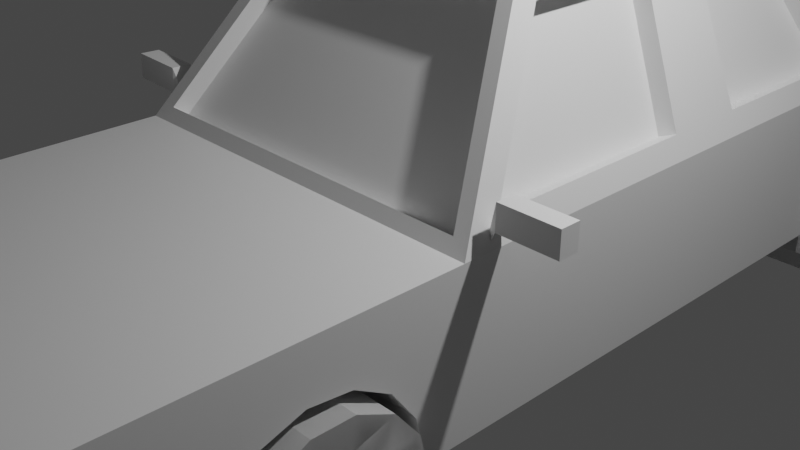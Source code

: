 # Source: low_poly_car2.blend  (saved by Blender 3.4.6; exported with 4.5.12 LTS)
import bpy
from mathutils import Matrix  # noqa: F401  (used for matrix-valued properties, if any)

bpy.ops.wm.read_factory_settings(use_empty=True)
scene = bpy.context.scene
scene.name = 'Scene'

# ---- collections
col_collection = bpy.data.collections.new('Collection'); scene.collection.children.link(col_collection)

# ---- materials (node trees are filled in below, after node groups)
mat_material = bpy.data.materials.new('Material')
mat_material.alpha_threshold = 0.0
mat_material.use_transparent_shadow = False
mat_material.roughness = 0.5
mat_material.line_color = (0.0, 0.0, 0.0, 1.0)

# ---- material node trees
mat_material.use_nodes = True; mat_material.node_tree.nodes.clear()
_N = mat_material.node_tree.nodes; _L = mat_material.node_tree.links
n0 = _N.new('ShaderNodeOutputMaterial'); n0.name = 'Material Output'; n0.location = (300, 300)
n1 = _N.new('ShaderNodeBsdfPrincipled'); n1.name = 'Principled BSDF'; n1.location = (10, 300)
n1.distribution = 'GGX'
n1.subsurface_method = 'RANDOM_WALK_SKIN'
n1.inputs[3].default_value = 1.45
n1.inputs[27].default_value = (0.0, 0.0, 0.0, 1.0)
n1.inputs[28].default_value = 1.0
_L.new(n1.outputs[0], n0.inputs[0])
n0.is_active_output = True

# ---- world
world_world = bpy.data.worlds.new('World'); scene.world = world_world
world_world.use_nodes = True; world_world.node_tree.nodes.clear()
_N = world_world.node_tree.nodes; _L = world_world.node_tree.links
n0 = _N.new('ShaderNodeOutputWorld'); n0.name = 'World Output'; n0.location = (300, 300)
n1 = _N.new('ShaderNodeBackground'); n1.name = 'Background'; n1.location = (10, 300)
n1.inputs[0].default_value = (0.05088, 0.05088, 0.05088, 1.0)
_L.new(n1.outputs[0], n0.inputs[0])
n0.is_active_output = True
world_world.color = (0.05088, 0.05088, 0.05088)
world_world.use_sun_shadow = False
world_world.sun_shadow_jitter_overblur = 0.0

# ---- cameras
cam_camera = bpy.data.cameras.new('Camera')
cam_camera.clip_end = 100.0
cam_camera.ortho_scale = 7.314

# ---- lights
light_light = bpy.data.lights.new('Light', 'POINT')
light_light.transmission_factor = 0.0
light_light.energy = 1000.0
light_light.shadow_soft_size = 0.1
light_light.shadow_maximum_resolution = 0.006
light_light.use_absolute_resolution = True

# ---- meshes
me_cube = bpy.data.meshes.new('Cube')
me_cube.from_pydata([(1.876, 3.665, -0.1445), (1.97, 4.093, -2.105), (1.97, -5.974, -0.3831), (1.97, -5.974, -2.105), (-2.342, 3.665, -0.1445), (-2.436, 4.093, -2.105), (-2.436, -5.974, -0.3831), (-2.436, -5.974, -2.105), (-2.436, -2.318, -2.105), (1.876, -1.843, -0.1445), (-2.342, -1.843, -0.1445), (1.97, -2.318, -2.105), (-1.779, -0.8391, 1.282), (-1.779, 2.846, 1.282), (1.313, 2.846, 1.282), (1.313, -0.8391, 1.282), (1.97, 5.782, -2.105), (-2.436, 5.782, -2.105), (1.97, 5.782, -0.3831), (-2.436, 5.782, -0.3831), (-2.342, 0.6219, -0.1445), (-2.342, 1.575, -0.1445), (1.97, 0.8664, -2.105), (1.97, 1.328, -2.105), (-2.436, 1.328, -2.105), (-2.436, 0.8664, -2.105), (1.876, 1.575, -0.1445), (1.876, 0.6219, -0.1445), (-1.779, 0.6955, 1.282), (-1.779, 1.518, 1.282), (1.313, 1.518, 1.282), (1.313, 0.6955, 1.282), (-2.436, 1.328, -0.3831), (-2.217, 4.015, -0.2472), (1.97, 0.8664, -0.3831), (1.755, -2.228, -0.255), (-1.685, 1.251, 1.521), (-1.573, 3.078, 1.385), (1.219, 0.9646, 1.521), (1.105, -1.068, 1.393), (-2.221, -2.228, -0.255), (-1.571, -1.068, 1.393), (1.107, 3.078, 1.385), (1.751, 4.015, -0.2472), (-2.436, 0.8664, -0.3831), (1.97, 1.328, -0.3831), (-1.685, 0.9646, 1.521), (1.219, 1.251, 1.521), (-2.436, 4.093, -0.3831), (1.97, 4.093, -0.3831), (-2.436, -2.318, -0.3831), (1.97, -2.318, -0.3831), (-1.685, 3.0, 1.521), (1.219, 3.0, 1.521), (-1.685, -0.9778, 1.521), (1.219, -0.9778, 1.521), (-2.149, 1.575, -0.2208), (-2.149, 3.665, -0.2208), (1.683, 0.6219, -0.2208), (1.683, -1.843, -0.2208), (-1.586, 1.518, 1.206), (-1.586, 2.846, 1.206), (1.12, 0.6955, 1.206), (1.12, -0.8391, 1.206), (-2.149, -1.843, -0.2208), (-1.586, -0.8391, 1.206), (1.12, 2.846, 1.206), (1.683, 3.665, -0.2208), (-2.149, 0.6219, -0.2208), (1.683, 1.575, -0.2208), (-1.586, 0.6955, 1.206), (1.12, 1.518, 1.206), (-2.217, 3.835, -0.3507), (1.751, 3.835, -0.3507), (-2.221, -2.058, -0.3746), (1.755, -2.058, -0.3746), (-1.573, 2.898, 1.282), (1.107, 2.898, 1.282), (-1.571, -0.898, 1.273), (1.105, -0.898, 1.273), (1.109, -5.838, -0.7615), (1.109, -5.838, -0.4884), (1.897, -5.838, -0.7615), (1.897, -5.838, -0.4884), (1.655, -5.838, -0.7615), (1.655, -5.838, -0.4884), (-2.436, -5.177, -2.105), (1.97, -5.177, -0.3831), (-2.436, -5.177, -0.3831), (1.97, -5.177, -2.105), (1.97, 4.093, -1.644), (-2.436, -5.974, -1.644), (1.97, -5.974, -1.644), (-2.436, 4.093, -1.644), (1.97, -2.318, -1.644), (-2.436, -2.318, -1.644), (1.97, 5.782, -1.644), (-2.436, 5.782, -1.644), (1.97, 1.328, -1.644), (1.97, 0.8664, -1.644), (-2.436, 0.8664, -1.644), (-2.436, 1.328, -1.644), (-2.436, -5.177, -1.644), (1.97, -5.177, -1.644), (-2.686, -5.157, -2.116), (-2.641, -6.097, -2.116), (2.175, -6.097, -1.634), (2.175, -6.097, -2.116), (2.219, -5.157, -2.116), (-2.686, -5.157, -1.634), (2.219, -5.157, -1.634), (-2.641, -6.097, -1.634), (-2.436, 5.251, -0.3831), (-2.436, 5.251, -2.105), (1.97, 5.251, -2.105), (1.97, 5.251, -0.3831), (1.97, 5.251, -1.644), (-2.436, 5.251, -1.644), (2.138, 5.949, -2.105), (-2.604, 5.949, -2.105), (2.138, 5.949, -1.644), (-2.604, 5.949, -1.644), (2.207, 5.251, -1.644), (-2.673, 5.251, -1.644), (-2.673, 5.251, -2.105), (2.207, 5.251, -2.105)], [], [(87, 88, 6, 2), (92, 2, 6, 91), (101, 32, 48, 93), (86, 89, 3, 7), (103, 87, 2, 92), (117, 112, 19, 97), (99, 34, 51, 94), (25, 22, 11, 8), (102, 88, 50, 95), (10, 12, 65, 64), (38, 46, 54, 55), (14, 30, 71, 66), (40, 35, 75, 74), (31, 15, 63, 62), (97, 19, 18, 96), (114, 113, 17, 16), (112, 115, 18, 19), (116, 114, 125, 122), (12, 28, 70, 65), (34, 45, 47, 38), (53, 52, 36, 47), (47, 36, 46, 38), (43, 33, 72, 73), (32, 44, 46, 36), (5, 1, 23, 24), (24, 23, 22, 25), (90, 49, 45, 98), (98, 45, 34, 99), (95, 50, 44, 100), (100, 44, 32, 101), (21, 4, 48, 32), (27, 9, 51, 34), (13, 29, 36, 52), (15, 31, 38, 55), (12, 10, 50, 54), (4, 13, 52, 48), (14, 0, 49, 53), (9, 15, 55, 51), (10, 20, 44, 50), (0, 26, 45, 49), (28, 12, 54, 46), (30, 14, 53, 47), (31, 27, 34, 38), (26, 30, 47, 45), (29, 21, 32, 36), (20, 28, 46, 44), (33, 43, 49, 48), (35, 40, 50, 51), (42, 37, 52, 53), (41, 39, 55, 54), (40, 41, 54, 50), (37, 33, 48, 52), (43, 42, 53, 49), (39, 35, 51, 55), (68, 64, 65, 70), (73, 72, 76, 77), (74, 75, 79, 78), (69, 67, 66, 71), (59, 58, 62, 63), (57, 56, 60, 61), (37, 42, 77, 76), (27, 31, 62, 58), (13, 4, 57, 61), (39, 41, 78, 79), (30, 26, 69, 71), (0, 14, 66, 67), (41, 40, 74, 78), (21, 29, 60, 56), (15, 9, 59, 63), (33, 37, 76, 72), (4, 21, 56, 57), (28, 20, 68, 70), (20, 10, 64, 68), (42, 43, 73, 77), (9, 27, 58, 59), (26, 0, 67, 69), (35, 39, 79, 75), (29, 13, 61, 60), (84, 85, 83, 82), (80, 81, 85, 84), (91, 6, 88, 102), (94, 51, 87, 103), (8, 11, 89, 86), (51, 50, 88, 87), (11, 94, 103, 89), (92, 91, 111, 106), (25, 100, 101, 24), (8, 95, 100, 25), (23, 98, 99, 22), (1, 90, 98, 23), (115, 116, 96, 18), (97, 96, 120, 121), (86, 102, 95, 8), (22, 99, 94, 11), (17, 113, 124, 119), (102, 86, 104, 109), (24, 101, 93, 5), (7, 3, 107, 105), (105, 111, 109, 104), (108, 110, 106, 107), (107, 106, 111, 105), (86, 7, 105, 104), (103, 92, 106, 110), (89, 103, 110, 108), (3, 89, 108, 107), (91, 102, 109, 111), (5, 93, 117, 113), (49, 90, 116, 115), (90, 1, 114, 116), (48, 49, 115, 112), (1, 5, 113, 114), (93, 48, 112, 117), (122, 125, 118, 120), (119, 121, 120, 118), (124, 123, 121, 119), (113, 117, 123, 124), (114, 16, 118, 125), (117, 97, 121, 123), (16, 17, 119, 118), (96, 116, 122, 120)])
_uv = me_cube.uv_layers.new(name='UVMap')
_uv.uv.foreach_set('vector', [0.625, 0.7306, 0.875, 0.7306, 0.875, 0.75, 0.625, 0.75, 0.4419, 0.75, 0.625, 0.75, 0.625, 1.0, 0.4419, 1.0, 0.4419, 0.2012, 0.625, 0.2012, 0.625, 0.25, 0.4419, 0.25, 0.125, 0.7306, 0.375, 0.7306, 0.375, 0.75, 0.125, 0.75, 0.4419, 0.7306, 0.625, 0.7306, 0.625, 0.75, 0.4419, 0.75, 0.4419, 0.25, 0.625, 0.25, 0.625, 0.25, 0.4419, 0.25, 0.4419, 0.6025, 0.625, 0.6025, 0.625, 0.6612, 0.4419, 0.6612, 0.125, 0.6025, 0.375, 0.6025, 0.375, 0.6612, 0.125, 0.6612, 0.4419, 0.01938, 0.625, 0.01938, 0.625, 0.08882, 0.4419, 0.08882, 0.625, 0.09476, 0.625, 0.0964, 0.625, 0.0964, 0.625, 0.09476, 0.625, 0.6025, 0.875, 0.6025, 0.875, 0.6612, 0.625, 0.6612, 0.625, 0.5069, 0.625, 0.5422, 0.625, 0.5422, 0.625, 0.5069, 0.865, 0.6612, 0.635, 0.6612, 0.635, 0.6612, 0.865, 0.6612, 0.625, 0.6095, 0.625, 0.6536, 0.625, 0.6536, 0.625, 0.6095, 0.4419, 0.25, 0.625, 0.25, 0.625, 0.5, 0.4419, 0.5, 0.375, 0.5, 0.125, 0.5, 0.125, 0.5, 0.375, 0.5, 0.625, 0.25, 0.625, 0.5, 0.625, 0.5, 0.625, 0.25, 0.4419, 0.5, 0.375, 0.5, 0.375, 0.5, 0.4419, 0.5, 0.625, 0.0964, 0.625, 0.1405, 0.625, 0.1405, 0.625, 0.0964, 0.625, 0.6025, 0.625, 0.5488, 0.625, 0.5488, 0.625, 0.6025, 0.625, 0.5, 0.875, 0.5, 0.875, 0.5488, 0.625, 0.5488, 0.625, 0.5488, 0.875, 0.5488, 0.875, 0.6025, 0.625, 0.6025, 0.625, 0.49, 0.625, 0.26, 0.625, 0.26, 0.625, 0.49, 0.625, 0.2012, 0.625, 0.1475, 0.625, 0.1475, 0.625, 0.2012, 0.125, 0.5, 0.375, 0.5, 0.375, 0.5488, 0.125, 0.5488, 0.125, 0.5488, 0.375, 0.5488, 0.375, 0.6025, 0.125, 0.6025, 0.4419, 0.5, 0.625, 0.5, 0.625, 0.5488, 0.4419, 0.5488, 0.4419, 0.5488, 0.625, 0.5488, 0.625, 0.6025, 0.4419, 0.6025, 0.4419, 0.08882, 0.625, 0.08882, 0.625, 0.1475, 0.4419, 0.1475, 0.4419, 0.1475, 0.625, 0.1475, 0.625, 0.2012, 0.4419, 0.2012, 0.625, 0.2063, 0.625, 0.2446, 0.625, 0.25, 0.625, 0.2012, 0.625, 0.6079, 0.625, 0.6552, 0.625, 0.6612, 0.625, 0.6025, 0.625, 0.2431, 0.625, 0.2078, 0.625, 0.2012, 0.625, 0.25, 0.625, 0.6536, 0.625, 0.6095, 0.625, 0.6025, 0.625, 0.6612, 0.625, 0.0964, 0.625, 0.09476, 0.625, 0.08882, 0.625, 0.08882, 0.625, 0.2446, 0.625, 0.2431, 0.625, 0.25, 0.625, 0.25, 0.625, 0.5069, 0.625, 0.5054, 0.625, 0.5, 0.625, 0.5, 0.625, 0.6552, 0.625, 0.6536, 0.625, 0.6612, 0.625, 0.6612, 0.625, 0.09476, 0.625, 0.1421, 0.625, 0.1475, 0.625, 0.08882, 0.625, 0.5054, 0.625, 0.5437, 0.625, 0.5488, 0.625, 0.5, 0.625, 0.1405, 0.625, 0.0964, 0.625, 0.08882, 0.625, 0.1475, 0.625, 0.5422, 0.625, 0.5069, 0.625, 0.5, 0.625, 0.5488, 0.625, 0.6095, 0.625, 0.6079, 0.625, 0.6025, 0.625, 0.6025, 0.625, 0.5437, 0.625, 0.5422, 0.625, 0.5488, 0.625, 0.5488, 0.625, 0.2078, 0.625, 0.2063, 0.625, 0.2012, 0.625, 0.2012, 0.625, 0.1421, 0.625, 0.1405, 0.625, 0.1475, 0.625, 0.1475, 0.625, 0.26, 0.625, 0.49, 0.625, 0.5, 0.625, 0.25, 0.635, 0.6612, 0.865, 0.6612, 0.875, 0.6612, 0.625, 0.6612, 0.625, 0.4875, 0.625, 0.2625, 0.625, 0.25, 0.625, 0.5, 0.8625, 0.6612, 0.6375, 0.6612, 0.625, 0.6612, 0.875, 0.6612, 0.865, 0.6612, 0.8625, 0.6612, 0.875, 0.6612, 0.875, 0.6612, 0.625, 0.2625, 0.625, 0.26, 0.625, 0.25, 0.625, 0.25, 0.625, 0.49, 0.625, 0.4875, 0.625, 0.5, 0.625, 0.5, 0.6375, 0.6612, 0.635, 0.6612, 0.625, 0.6612, 0.625, 0.6612, 0.625, 0.1421, 0.625, 0.09476, 0.625, 0.0964, 0.625, 0.1405, 0.625, 0.49, 0.625, 0.26, 0.625, 0.2625, 0.625, 0.4875, 0.865, 0.6612, 0.635, 0.6612, 0.6375, 0.6612, 0.8625, 0.6612, 0.625, 0.5437, 0.625, 0.5054, 0.625, 0.5069, 0.625, 0.5422, 0.625, 0.6552, 0.625, 0.6079, 0.625, 0.6095, 0.625, 0.6536, 0.625, 0.2446, 0.625, 0.2063, 0.625, 0.2078, 0.625, 0.2431, 0.625, 0.2625, 0.625, 0.4875, 0.625, 0.4875, 0.625, 0.2625, 0.625, 0.6079, 0.625, 0.6095, 0.625, 0.6095, 0.625, 0.6079, 0.625, 0.2431, 0.625, 0.2446, 0.625, 0.2446, 0.625, 0.2431, 0.6375, 0.6612, 0.8625, 0.6612, 0.8625, 0.6612, 0.6375, 0.6612, 0.625, 0.5422, 0.625, 0.5437, 0.625, 0.5437, 0.625, 0.5422, 0.625, 0.5054, 0.625, 0.5069, 0.625, 0.5069, 0.625, 0.5054, 0.8625, 0.6612, 0.865, 0.6612, 0.865, 0.6612, 0.8625, 0.6612, 0.625, 0.2063, 0.625, 0.2078, 0.625, 0.2078, 0.625, 0.2063, 0.625, 0.6536, 0.625, 0.6552, 0.625, 0.6552, 0.625, 0.6536, 0.625, 0.26, 0.625, 0.2625, 0.625, 0.2625, 0.625, 0.26, 0.625, 0.2446, 0.625, 0.2063, 0.625, 0.2063, 0.625, 0.2446, 0.625, 0.1405, 0.625, 0.1421, 0.625, 0.1421, 0.625, 0.1405, 0.625, 0.1421, 0.625, 0.09476, 0.625, 0.09476, 0.625, 0.1421, 0.625, 0.4875, 0.625, 0.49, 0.625, 0.49, 0.625, 0.4875, 0.625, 0.6552, 0.625, 0.6079, 0.625, 0.6079, 0.625, 0.6552, 0.625, 0.5437, 0.625, 0.5054, 0.625, 0.5054, 0.625, 0.5437, 0.635, 0.6612, 0.6375, 0.6612, 0.6375, 0.6612, 0.635, 0.6612, 0.625, 0.2078, 0.625, 0.2431, 0.625, 0.2431, 0.625, 0.2078, 0.375, 0.4233, 0.625, 0.4233, 0.625, 0.5, 0.375, 0.5, 0.375, 0.25, 0.625, 0.25, 0.625, 0.4233, 0.375, 0.4233, 0.4419, 0.0, 0.625, 0.0, 0.625, 0.01938, 0.4419, 0.01938, 0.4419, 0.6612, 0.625, 0.6612, 0.625, 0.7306, 0.4419, 0.7306, 0.125, 0.6612, 0.375, 0.6612, 0.375, 0.7306, 0.125, 0.7306, 0.625, 0.6612, 0.875, 0.6612, 0.875, 0.7306, 0.625, 0.7306, 0.375, 0.6612, 0.4419, 0.6612, 0.4419, 0.7306, 0.375, 0.7306, 0.4419, 0.75, 0.4419, 1.0, 0.4419, 1.0, 0.4419, 0.75, 0.375, 0.1475, 0.4419, 0.1475, 0.4419, 0.2012, 0.375, 0.2012, 0.375, 0.08882, 0.4419, 0.08882, 0.4419, 0.1475, 0.375, 0.1475, 0.375, 0.5488, 0.4419, 0.5488, 0.4419, 0.6025, 0.375, 0.6025, 0.375, 0.5, 0.4419, 0.5, 0.4419, 0.5488, 0.375, 0.5488, 0.625, 0.5, 0.4419, 0.5, 0.4419, 0.5, 0.625, 0.5, 0.4419, 0.25, 0.4419, 0.5, 0.4419, 0.5, 0.4419, 0.25, 0.375, 0.01938, 0.4419, 0.01938, 0.4419, 0.08882, 0.375, 0.08882, 0.375, 0.6025, 0.4419, 0.6025, 0.4419, 0.6612, 0.375, 0.6612, 0.125, 0.5, 0.125, 0.5, 0.125, 0.5, 0.125, 0.5, 0.4419, 0.01938, 0.375, 0.01938, 0.375, 0.01938, 0.4419, 0.01938, 0.375, 0.2012, 0.4419, 0.2012, 0.4419, 0.25, 0.375, 0.25, 0.125, 0.75, 0.375, 0.75, 0.375, 0.75, 0.125, 0.75, 0.375, 0.0, 0.4419, 0.0, 0.4419, 0.01938, 0.375, 0.01938, 0.375, 0.7306, 0.4419, 0.7306, 0.4419, 0.75, 0.375, 0.75, 0.375, 0.75, 0.4419, 0.75, 0.4419, 1.0, 0.375, 1.0, 0.125, 0.7306, 0.125, 0.75, 0.125, 0.75, 0.125, 0.7306, 0.4419, 0.7306, 0.4419, 0.75, 0.4419, 0.75, 0.4419, 0.7306, 0.375, 0.7306, 0.4419, 0.7306, 0.4419, 0.7306, 0.375, 0.7306, 0.375, 0.75, 0.375, 0.7306, 0.375, 0.7306, 0.375, 0.75, 0.4419, 0.0, 0.4419, 0.01938, 0.4419, 0.01938, 0.4419, 0.0, 0.375, 0.25, 0.4419, 0.25, 0.4419, 0.25, 0.375, 0.25, 0.625, 0.5, 0.4419, 0.5, 0.4419, 0.5, 0.625, 0.5, 0.4419, 0.5, 0.375, 0.5, 0.375, 0.5, 0.4419, 0.5, 0.625, 0.25, 0.625, 0.5, 0.625, 0.5, 0.625, 0.25, 0.375, 0.5, 0.125, 0.5, 0.125, 0.5, 0.375, 0.5, 0.4419, 0.25, 0.625, 0.25, 0.625, 0.25, 0.4419, 0.25, 0.4419, 0.5, 0.375, 0.5, 0.375, 0.5, 0.4419, 0.5, 0.375, 0.25, 0.4419, 0.25, 0.4419, 0.5, 0.375, 0.5, 0.375, 0.25, 0.4419, 0.25, 0.4419, 0.25, 0.375, 0.25, 0.375, 0.25, 0.4419, 0.25, 0.4419, 0.25, 0.375, 0.25, 0.375, 0.5, 0.375, 0.5, 0.375, 0.5, 0.375, 0.5, 0.4419, 0.25, 0.4419, 0.25, 0.4419, 0.25, 0.4419, 0.25, 0.375, 0.5, 0.125, 0.5, 0.125, 0.5, 0.375, 0.5, 0.4419, 0.5, 0.4419, 0.5, 0.4419, 0.5, 0.4419, 0.5])
me_cube.materials.append(mat_material)
me_cube.use_mirror_vertex_groups = False
me_cube.update()
me_cylinder = bpy.data.meshes.new('Cylinder')
me_cylinder.from_pydata([(0.0, 1.0, -1.0), (0.0, 1.0, 1.0), (0.4067, 0.9135, -1.0), (0.4067, 0.9135, 1.0), (0.7431, 0.6691, -1.0), (0.7431, 0.6691, 1.0), (0.9511, 0.309, -1.0), (0.9511, 0.309, 1.0), (0.9945, -0.1045, -1.0), (0.9945, -0.1045, 1.0), (0.866, -0.5, -1.0), (0.866, -0.5, 1.0), (0.5878, -0.809, -1.0), (0.5878, -0.809, 1.0), (0.2079, -0.9781, -1.0), (0.2079, -0.9781, 1.0), (-0.2079, -0.9781, -1.0), (-0.2079, -0.9781, 1.0), (-0.5878, -0.809, -1.0), (-0.5878, -0.809, 1.0), (-0.866, -0.5, -1.0), (-0.866, -0.5, 1.0), (-0.9945, -0.1045, -1.0), (-0.9945, -0.1045, 1.0), (-0.9511, 0.309, -1.0), (-0.9511, 0.309, 1.0), (-0.7431, 0.6691, -1.0), (-0.7431, 0.6691, 1.0), (-0.4067, 0.9135, -1.0), (-0.4067, 0.9135, 1.0)], [], [(0, 1, 3, 2), (2, 3, 5, 4), (4, 5, 7, 6), (6, 7, 9, 8), (8, 9, 11, 10), (10, 11, 13, 12), (12, 13, 15, 14), (14, 15, 17, 16), (16, 17, 19, 18), (18, 19, 21, 20), (20, 21, 23, 22), (22, 23, 25, 24), (24, 25, 27, 26), (3, 1, 29, 27, 25, 23, 21, 19, 17, 15, 13, 11, 9, 7, 5), (26, 27, 29, 28), (28, 29, 1, 0), (0, 2, 4, 6, 8, 10, 12, 14, 16, 18, 20, 22, 24, 26, 28)])
_uv = me_cylinder.uv_layers.new(name='UVMap')
_uv.uv.foreach_set('vector', [1.0, 0.5, 1.0, 1.0, 0.9333, 1.0, 0.9333, 0.5, 0.9333, 0.5, 0.9333, 1.0, 0.8667, 1.0, 0.8667, 0.5, 0.8667, 0.5, 0.8667, 1.0, 0.8, 1.0, 0.8, 0.5, 0.8, 0.5, 0.8, 1.0, 0.7333, 1.0, 0.7333, 0.5, 0.7333, 0.5, 0.7333, 1.0, 0.6667, 1.0, 0.6667, 0.5, 0.6667, 0.5, 0.6667, 1.0, 0.6, 1.0, 0.6, 0.5, 0.6, 0.5, 0.6, 1.0, 0.5333, 1.0, 0.5333, 0.5, 0.5333, 0.5, 0.5333, 1.0, 0.4667, 1.0, 0.4667, 0.5, 0.4667, 0.5, 0.4667, 1.0, 0.4, 1.0, 0.4, 0.5, 0.4, 0.5, 0.4, 1.0, 0.3333, 1.0, 0.3333, 0.5, 0.3333, 0.5, 0.3333, 1.0, 0.2667, 1.0, 0.2667, 0.5, 0.2667, 0.5, 0.2667, 1.0, 0.2, 1.0, 0.2, 0.5, 0.2, 0.5, 0.2, 1.0, 0.1333, 1.0, 0.1333, 0.5, 0.3476, 0.4693, 0.25, 0.49, 0.1524, 0.4693, 0.07165, 0.4106, 0.02175, 0.3242, 0.01131, 0.2249, 0.04215, 0.13, 0.1089, 0.05584, 0.2001, 0.01524, 0.2999, 0.01524, 0.3911, 0.05584, 0.4578, 0.13, 0.4887, 0.2249, 0.4783, 0.3242, 0.4284, 0.4106, 0.1333, 0.5, 0.1333, 1.0, 0.06667, 1.0, 0.06667, 0.5, 0.06667, 0.5, 0.06667, 1.0, 4.47e-08, 1.0, 4.47e-08, 0.5, 0.75, 0.49, 0.8476, 0.4693, 0.9284, 0.4106, 0.9783, 0.3242, 0.9887, 0.2249, 0.9578, 0.13, 0.8911, 0.05584, 0.7999, 0.01524, 0.7001, 0.01524, 0.6089, 0.05584, 0.5422, 0.13, 0.5113, 0.2249, 0.5217, 0.3242, 0.5716, 0.4106, 0.6524, 0.4693])
me_cylinder.update()
me_cylinder_002 = bpy.data.meshes.new('Cylinder.002')
me_cylinder_002.from_pydata([(0.0, 1.0, -1.0), (0.0, 0.6469, 1.0), (0.4339, 0.901, -1.0), (0.2807, 0.5829, 1.0), (0.7818, 0.6235, -1.0), (0.5058, 0.4034, 1.0), (0.9749, 0.2225, -1.0), (0.6307, 0.144, 1.0), (0.9749, -0.2225, -1.0), (0.6307, -0.144, 1.0), (0.7818, -0.6235, -1.0), (0.5058, -0.4034, 1.0), (0.4339, -0.901, -1.0), (0.2807, -0.5829, 1.0), (0.0, -1.0, -1.0), (0.0, -0.6469, 1.0), (-0.4339, -0.901, -1.0), (-0.2807, -0.5829, 1.0), (-0.7818, -0.6235, -1.0), (-0.5058, -0.4034, 1.0), (-0.9749, -0.2225, -1.0), (-0.6307, -0.144, 1.0), (-0.9749, 0.2225, -1.0), (-0.6307, 0.144, 1.0), (-0.7818, 0.6235, -1.0), (-0.5058, 0.4034, 1.0), (-0.4339, 0.901, -1.0), (-0.2807, 0.5829, 1.0), (0.4339, 0.901, 1.0), (0.0, 1.0, 1.0), (0.7818, 0.6235, 1.0), (0.9749, 0.2225, 1.0), (0.9749, -0.2225, 1.0), (0.7818, -0.6235, 1.0), (0.4339, -0.901, 1.0), (0.0, -1.0, 1.0), (-0.4339, -0.901, 1.0), (-0.7818, -0.6235, 1.0), (-0.9749, -0.2225, 1.0), (-0.9749, 0.2225, 1.0), (-0.7818, 0.6235, 1.0), (-0.4339, 0.901, 1.0), (0.1386, 0.2878, 0.3379), (-6.332e-08, 0.3194, 0.3379), (0.2497, 0.1991, 0.3379), (0.3114, 0.07107, 0.3379), (0.3114, -0.07107, 0.3379), (0.2497, -0.1991, 0.3379), (0.1386, -0.2878, 0.3379), (1.756e-09, -0.3194, 0.3379), (-0.1386, -0.2878, 0.3379), (-0.2497, -0.1991, 0.3379), (-0.3114, -0.07107, 0.3379), (-0.3114, 0.07107, 0.3379), (-0.2497, 0.1991, 0.3379), (-0.1386, 0.2878, 0.3379), (0.2807, 0.5829, 0.3379), (-3.078e-08, 0.6469, 0.3379), (0.5058, 0.4034, 0.3379), (0.6307, 0.144, 0.3379), (0.6307, -0.144, 0.3379), (0.5058, -0.4034, 0.3379), (0.2807, -0.5829, 0.3379), (-3.078e-08, -0.6469, 0.3379), (-0.2807, -0.5829, 0.3379), (-0.5058, -0.4034, 0.3379), (-0.6307, -0.144, 0.3379), (-0.6307, 0.144, 0.3379), (-0.5058, 0.4034, 0.3379), (-0.2807, 0.5829, 0.3379), (0.1386, 0.2878, 0.6293), (-4.978e-08, 0.3194, 0.6293), (0.2497, 0.1991, 0.6293), (0.3114, 0.07107, 0.6293), (0.3114, -0.07107, 0.6293), (0.2497, -0.1991, 0.6293), (0.1386, -0.2878, 0.6293), (1.53e-08, -0.3194, 0.6293), (-0.1386, -0.2878, 0.6293), (-0.2497, -0.1991, 0.6293), (-0.3114, -0.07107, 0.6293), (-0.3114, 0.07107, 0.6293), (-0.2497, 0.1991, 0.6293), (-0.1386, 0.2878, 0.6293), (0.5058, 0.4034, 0.1573), (0.2807, 0.5829, 0.1573), (0.6307, -0.144, 0.1573), (0.6307, 0.144, 0.1573), (0.2807, -0.5829, 0.1573), (0.5058, -0.4034, 0.1573), (-0.2807, -0.5829, 0.1573), (-3.918e-08, -0.6469, 0.1573), (-0.6307, -0.144, 0.1573), (-0.5058, -0.4034, 0.1573), (-0.5058, 0.4034, 0.1573), (-0.6307, 0.144, 0.1573), (-3.918e-08, 0.6469, 0.1573), (-0.2807, 0.5829, 0.1573), (0.2497, 0.1991, 0.1573), (0.1386, 0.2878, 0.1573), (0.3114, -0.07107, 0.1573), (0.3114, 0.07107, 0.1573), (0.1386, -0.2878, 0.1573), (0.2497, -0.1991, 0.1573), (-0.1386, -0.2878, 0.1573), (-6.642e-09, -0.3194, 0.1573), (-0.3114, -0.07107, 0.1573), (-0.2497, -0.1991, 0.1573), (-0.2497, 0.1991, 0.1573), (-0.3114, 0.07107, 0.1573), (-7.172e-08, 0.3194, 0.1573), (-0.1386, 0.2878, 0.1573)], [], [(0, 29, 28, 2), (2, 28, 30, 4), (4, 30, 31, 6), (6, 31, 32, 8), (8, 32, 33, 10), (10, 33, 34, 12), (12, 34, 35, 14), (14, 35, 36, 16), (16, 36, 37, 18), (18, 37, 38, 20), (20, 38, 39, 22), (22, 39, 40, 24), (23, 21, 66, 67), (24, 40, 41, 26), (26, 41, 29, 0), (0, 2, 4, 6, 8, 10, 12, 14, 16, 18, 20, 22, 24, 26), (1, 3, 28, 29), (3, 5, 30, 28), (5, 7, 31, 30), (7, 9, 32, 31), (9, 11, 33, 32), (11, 13, 34, 33), (13, 15, 35, 34), (15, 17, 36, 35), (17, 19, 37, 36), (19, 21, 38, 37), (21, 23, 39, 38), (23, 25, 40, 39), (25, 27, 41, 40), (27, 1, 29, 41), (45, 44, 72, 73), (9, 7, 59, 60), (25, 23, 67, 68), (11, 9, 60, 61), (27, 25, 68, 69), (13, 11, 61, 62), (1, 27, 69, 57), (15, 13, 62, 63), (17, 15, 63, 64), (3, 1, 57, 56), (19, 17, 64, 65), (5, 3, 56, 58), (21, 19, 65, 66), (7, 5, 58, 59), (43, 42, 56, 57), (45, 46, 100, 101), (44, 45, 59, 58), (44, 58, 84, 98), (46, 47, 61, 60), (60, 59, 87, 86), (48, 49, 63, 62), (56, 42, 99, 85), (50, 51, 65, 64), (42, 44, 98, 99), (52, 53, 67, 66), (43, 57, 96, 110), (54, 55, 69, 68), (69, 55, 111, 97), (70, 71, 83, 82, 81, 80, 79, 78, 77, 76, 75, 74, 73, 72), (53, 52, 80, 81), (46, 45, 73, 74), (54, 53, 81, 82), (47, 46, 74, 75), (55, 54, 82, 83), (48, 47, 75, 76), (43, 55, 83, 71), (49, 48, 76, 77), (50, 49, 77, 78), (42, 43, 71, 70), (51, 50, 78, 79), (44, 42, 70, 72), (52, 51, 79, 80), (99, 98, 84, 85), (101, 100, 86, 87), (103, 102, 88, 89), (105, 104, 90, 91), (107, 106, 92, 93), (109, 108, 94, 95), (111, 110, 96, 97), (59, 45, 101, 87), (62, 61, 89, 88), (46, 60, 86, 100), (47, 48, 102, 103), (61, 47, 103, 89), (64, 63, 91, 90), (48, 62, 88, 102), (49, 50, 104, 105), (63, 49, 105, 91), (66, 65, 93, 92), (50, 64, 90, 104), (51, 52, 106, 107), (65, 51, 107, 93), (68, 67, 95, 94), (52, 66, 92, 106), (53, 54, 108, 109), (67, 53, 109, 95), (57, 69, 97, 96), (54, 68, 94, 108), (55, 43, 110, 111), (58, 56, 85, 84)])
_uv = me_cylinder_002.uv_layers.new(name='UVMap')
_uv.uv.foreach_set('vector', [1.0, 0.5, 1.0, 1.0, 0.9286, 1.0, 0.9286, 0.5, 0.9286, 0.5, 0.9286, 1.0, 0.8571, 1.0, 0.8571, 0.5, 0.8571, 0.5, 0.8571, 1.0, 0.7857, 1.0, 0.7857, 0.5, 0.7857, 0.5, 0.7857, 1.0, 0.7143, 1.0, 0.7143, 0.5, 0.7143, 0.5, 0.7143, 1.0, 0.6429, 1.0, 0.6429, 0.5, 0.6429, 0.5, 0.6429, 1.0, 0.5714, 1.0, 0.5714, 0.5, 0.5714, 0.5, 0.5714, 1.0, 0.5, 1.0, 0.5, 0.5, 0.5, 0.5, 0.5, 1.0, 0.4286, 1.0, 0.4286, 0.5, 0.4286, 0.5, 0.4286, 1.0, 0.3571, 1.0, 0.3571, 0.5, 0.3571, 0.5, 0.3571, 1.0, 0.2857, 1.0, 0.2857, 0.5, 0.2857, 0.5, 0.2857, 1.0, 0.2143, 1.0, 0.2143, 0.5, 0.2143, 0.5, 0.2143, 1.0, 0.1429, 1.0, 0.1429, 0.5, 0.09863, 0.2845, 0.09863, 0.2155, 0.09863, 0.2155, 0.09863, 0.2845, 0.1429, 0.5, 0.1429, 1.0, 0.07143, 1.0, 0.07143, 0.5, 0.07143, 0.5, 0.07143, 1.0, -1.341e-07, 1.0, -1.341e-07, 0.5, 0.75, 0.49, 0.8541, 0.4662, 0.9376, 0.3996, 0.984, 0.3034, 0.984, 0.1966, 0.9376, 0.1004, 0.8541, 0.03377, 0.75, 0.01, 0.6459, 0.03377, 0.5624, 0.1004, 0.516, 0.1966, 0.516, 0.3034, 0.5624, 0.3996, 0.6459, 0.4662, 0.25, 0.4053, 0.3174, 0.3899, 0.3541, 0.4662, 0.25, 0.49, 0.3174, 0.3899, 0.3714, 0.3468, 0.4376, 0.3996, 0.3541, 0.4662, 0.3714, 0.3468, 0.4014, 0.2845, 0.484, 0.3034, 0.4376, 0.3996, 0.4014, 0.2845, 0.4014, 0.2155, 0.484, 0.1966, 0.484, 0.3034, 0.4014, 0.2155, 0.3714, 0.1532, 0.4376, 0.1004, 0.484, 0.1966, 0.3714, 0.1532, 0.3174, 0.1101, 0.3541, 0.03377, 0.4376, 0.1004, 0.3174, 0.1101, 0.25, 0.09474, 0.25, 0.01, 0.3541, 0.03377, 0.25, 0.09474, 0.1826, 0.1101, 0.1459, 0.03377, 0.25, 0.01, 0.1826, 0.1101, 0.1286, 0.1532, 0.06236, 0.1004, 0.1459, 0.03377, 0.1286, 0.1532, 0.09863, 0.2155, 0.01602, 0.1966, 0.06236, 0.1004, 0.09863, 0.2155, 0.09863, 0.2845, 0.01602, 0.3034, 0.01602, 0.1966, 0.09863, 0.2845, 0.1286, 0.3468, 0.06236, 0.3996, 0.01602, 0.3034, 0.1286, 0.3468, 0.1826, 0.3899, 0.1459, 0.4662, 0.06236, 0.3996, 0.1826, 0.3899, 0.25, 0.4053, 0.25, 0.49, 0.1459, 0.4662, 0.3247, 0.2671, 0.3099, 0.2978, 0.3099, 0.2978, 0.3247, 0.2671, 0.4014, 0.2155, 0.4014, 0.2845, 0.4014, 0.2845, 0.4014, 0.2155, 0.1286, 0.3468, 0.09863, 0.2845, 0.09863, 0.2845, 0.1286, 0.3468, 0.3714, 0.1532, 0.4014, 0.2155, 0.4014, 0.2155, 0.3714, 0.1532, 0.1826, 0.3899, 0.1286, 0.3468, 0.1286, 0.3468, 0.1826, 0.3899, 0.3174, 0.1101, 0.3714, 0.1532, 0.3714, 0.1532, 0.3174, 0.1101, 0.25, 0.4053, 0.1826, 0.3899, 0.1826, 0.3899, 0.25, 0.4053, 0.25, 0.09474, 0.3174, 0.1101, 0.3174, 0.1101, 0.25, 0.09474, 0.1826, 0.1101, 0.25, 0.09474, 0.25, 0.09474, 0.1826, 0.1101, 0.3174, 0.3899, 0.25, 0.4053, 0.25, 0.4053, 0.3174, 0.3899, 0.1286, 0.1532, 0.1826, 0.1101, 0.1826, 0.1101, 0.1286, 0.1532, 0.3714, 0.3468, 0.3174, 0.3899, 0.3174, 0.3899, 0.3714, 0.3468, 0.09863, 0.2155, 0.1286, 0.1532, 0.1286, 0.1532, 0.09863, 0.2155, 0.4014, 0.2845, 0.3714, 0.3468, 0.3714, 0.3468, 0.4014, 0.2845, 0.25, 0.3267, 0.2833, 0.3191, 0.3174, 0.3899, 0.25, 0.4053, 0.3247, 0.2671, 0.3247, 0.2329, 0.3247, 0.2329, 0.3247, 0.2671, 0.3099, 0.2978, 0.3247, 0.2671, 0.4014, 0.2845, 0.3714, 0.3468, 0.3099, 0.2978, 0.3714, 0.3468, 0.3714, 0.3468, 0.3099, 0.2978, 0.3247, 0.2329, 0.3099, 0.2022, 0.3714, 0.1532, 0.4014, 0.2155, 0.4014, 0.2155, 0.4014, 0.2845, 0.4014, 0.2845, 0.4014, 0.2155, 0.2833, 0.1809, 0.25, 0.1733, 0.25, 0.09474, 0.3174, 0.1101, 0.3174, 0.3899, 0.2833, 0.3191, 0.2833, 0.3191, 0.3174, 0.3899, 0.2167, 0.1809, 0.1901, 0.2022, 0.1286, 0.1532, 0.1826, 0.1101, 0.2833, 0.3191, 0.3099, 0.2978, 0.3099, 0.2978, 0.2833, 0.3191, 0.1753, 0.2329, 0.1753, 0.2671, 0.09863, 0.2845, 0.09863, 0.2155, 0.25, 0.3267, 0.25, 0.4053, 0.25, 0.4053, 0.25, 0.3267, 0.1901, 0.2978, 0.2167, 0.3191, 0.1826, 0.3899, 0.1286, 0.3468, 0.1826, 0.3899, 0.2167, 0.3191, 0.2167, 0.3191, 0.1826, 0.3899, 0.2833, 0.3191, 0.25, 0.3267, 0.2167, 0.3191, 0.1901, 0.2978, 0.1753, 0.2671, 0.1753, 0.2329, 0.1901, 0.2022, 0.2167, 0.1809, 0.25, 0.1733, 0.2833, 0.1809, 0.3099, 0.2022, 0.3247, 0.2329, 0.3247, 0.2671, 0.3099, 0.2978, 0.1753, 0.2671, 0.1753, 0.2329, 0.1753, 0.2329, 0.1753, 0.2671, 0.3247, 0.2329, 0.3247, 0.2671, 0.3247, 0.2671, 0.3247, 0.2329, 0.1901, 0.2978, 0.1753, 0.2671, 0.1753, 0.2671, 0.1901, 0.2978, 0.3099, 0.2022, 0.3247, 0.2329, 0.3247, 0.2329, 0.3099, 0.2022, 0.2167, 0.3191, 0.1901, 0.2978, 0.1901, 0.2978, 0.2167, 0.3191, 0.2833, 0.1809, 0.3099, 0.2022, 0.3099, 0.2022, 0.2833, 0.1809, 0.25, 0.3267, 0.2167, 0.3191, 0.2167, 0.3191, 0.25, 0.3267, 0.25, 0.1733, 0.2833, 0.1809, 0.2833, 0.1809, 0.25, 0.1733, 0.2167, 0.1809, 0.25, 0.1733, 0.25, 0.1733, 0.2167, 0.1809, 0.2833, 0.3191, 0.25, 0.3267, 0.25, 0.3267, 0.2833, 0.3191, 0.1901, 0.2022, 0.2167, 0.1809, 0.2167, 0.1809, 0.1901, 0.2022, 0.3099, 0.2978, 0.2833, 0.3191, 0.2833, 0.3191, 0.3099, 0.2978, 0.1753, 0.2329, 0.1901, 0.2022, 0.1901, 0.2022, 0.1753, 0.2329, 0.2833, 0.3191, 0.3099, 0.2978, 0.3714, 0.3468, 0.3174, 0.3899, 0.3247, 0.2671, 0.3247, 0.2329, 0.4014, 0.2155, 0.4014, 0.2845, 0.3099, 0.2022, 0.2833, 0.1809, 0.3174, 0.1101, 0.3714, 0.1532, 0.25, 0.1733, 0.2167, 0.1809, 0.1826, 0.1101, 0.25, 0.09474, 0.1901, 0.2022, 0.1753, 0.2329, 0.09863, 0.2155, 0.1286, 0.1532, 0.1753, 0.2671, 0.1901, 0.2978, 0.1286, 0.3468, 0.09863, 0.2845, 0.2167, 0.3191, 0.25, 0.3267, 0.25, 0.4053, 0.1826, 0.3899, 0.4014, 0.2845, 0.3247, 0.2671, 0.3247, 0.2671, 0.4014, 0.2845, 0.3174, 0.1101, 0.3714, 0.1532, 0.3714, 0.1532, 0.3174, 0.1101, 0.3247, 0.2329, 0.4014, 0.2155, 0.4014, 0.2155, 0.3247, 0.2329, 0.3099, 0.2022, 0.2833, 0.1809, 0.2833, 0.1809, 0.3099, 0.2022, 0.3714, 0.1532, 0.3099, 0.2022, 0.3099, 0.2022, 0.3714, 0.1532, 0.1826, 0.1101, 0.25, 0.09474, 0.25, 0.09474, 0.1826, 0.1101, 0.2833, 0.1809, 0.3174, 0.1101, 0.3174, 0.1101, 0.2833, 0.1809, 0.25, 0.1733, 0.2167, 0.1809, 0.2167, 0.1809, 0.25, 0.1733, 0.25, 0.09474, 0.25, 0.1733, 0.25, 0.1733, 0.25, 0.09474, 0.09863, 0.2155, 0.1286, 0.1532, 0.1286, 0.1532, 0.09863, 0.2155, 0.2167, 0.1809, 0.1826, 0.1101, 0.1826, 0.1101, 0.2167, 0.1809, 0.1901, 0.2022, 0.1753, 0.2329, 0.1753, 0.2329, 0.1901, 0.2022, 0.1286, 0.1532, 0.1901, 0.2022, 0.1901, 0.2022, 0.1286, 0.1532, 0.1286, 0.3468, 0.09863, 0.2845, 0.09863, 0.2845, 0.1286, 0.3468, 0.1753, 0.2329, 0.09863, 0.2155, 0.09863, 0.2155, 0.1753, 0.2329, 0.1753, 0.2671, 0.1901, 0.2978, 0.1901, 0.2978, 0.1753, 0.2671, 0.09863, 0.2845, 0.1753, 0.2671, 0.1753, 0.2671, 0.09863, 0.2845, 0.25, 0.4053, 0.1826, 0.3899, 0.1826, 0.3899, 0.25, 0.4053, 0.1901, 0.2978, 0.1286, 0.3468, 0.1286, 0.3468, 0.1901, 0.2978, 0.2167, 0.3191, 0.25, 0.3267, 0.25, 0.3267, 0.2167, 0.3191, 0.3714, 0.3468, 0.3174, 0.3899, 0.3174, 0.3899, 0.3714, 0.3468])
me_cylinder_002.update()
me_cylinder_003 = bpy.data.meshes.new('Cylinder.003')
me_cylinder_003.from_pydata([(0.0, 1.0, -1.0), (0.0, 1.0, 1.0), (0.4067, 0.9135, -1.0), (0.4067, 0.9135, 1.0), (0.7431, 0.6691, -1.0), (0.7431, 0.6691, 1.0), (0.9511, 0.309, -1.0), (0.9511, 0.309, 1.0), (0.9945, -0.1045, -1.0), (0.9945, -0.1045, 1.0), (0.866, -0.5, -1.0), (0.866, -0.5, 1.0), (0.5878, -0.809, -1.0), (0.5878, -0.809, 1.0), (0.2079, -0.9781, -1.0), (0.2079, -0.9781, 1.0), (-0.2079, -0.9781, -1.0), (-0.2079, -0.9781, 1.0), (-0.5878, -0.809, -1.0), (-0.5878, -0.809, 1.0), (-0.866, -0.5, -1.0), (-0.866, -0.5, 1.0), (-0.9945, -0.1045, -1.0), (-0.9945, -0.1045, 1.0), (-0.9511, 0.309, -1.0), (-0.9511, 0.309, 1.0), (-0.7431, 0.6691, -1.0), (-0.7431, 0.6691, 1.0), (-0.4067, 0.9135, -1.0), (-0.4067, 0.9135, 1.0)], [], [(0, 1, 3, 2), (2, 3, 5, 4), (4, 5, 7, 6), (6, 7, 9, 8), (8, 9, 11, 10), (10, 11, 13, 12), (12, 13, 15, 14), (14, 15, 17, 16), (16, 17, 19, 18), (18, 19, 21, 20), (20, 21, 23, 22), (22, 23, 25, 24), (24, 25, 27, 26), (3, 1, 29, 27, 25, 23, 21, 19, 17, 15, 13, 11, 9, 7, 5), (26, 27, 29, 28), (28, 29, 1, 0), (0, 2, 4, 6, 8, 10, 12, 14, 16, 18, 20, 22, 24, 26, 28)])
_uv = me_cylinder_003.uv_layers.new(name='UVMap')
_uv.uv.foreach_set('vector', [1.0, 0.5, 1.0, 1.0, 0.9333, 1.0, 0.9333, 0.5, 0.9333, 0.5, 0.9333, 1.0, 0.8667, 1.0, 0.8667, 0.5, 0.8667, 0.5, 0.8667, 1.0, 0.8, 1.0, 0.8, 0.5, 0.8, 0.5, 0.8, 1.0, 0.7333, 1.0, 0.7333, 0.5, 0.7333, 0.5, 0.7333, 1.0, 0.6667, 1.0, 0.6667, 0.5, 0.6667, 0.5, 0.6667, 1.0, 0.6, 1.0, 0.6, 0.5, 0.6, 0.5, 0.6, 1.0, 0.5333, 1.0, 0.5333, 0.5, 0.5333, 0.5, 0.5333, 1.0, 0.4667, 1.0, 0.4667, 0.5, 0.4667, 0.5, 0.4667, 1.0, 0.4, 1.0, 0.4, 0.5, 0.4, 0.5, 0.4, 1.0, 0.3333, 1.0, 0.3333, 0.5, 0.3333, 0.5, 0.3333, 1.0, 0.2667, 1.0, 0.2667, 0.5, 0.2667, 0.5, 0.2667, 1.0, 0.2, 1.0, 0.2, 0.5, 0.2, 0.5, 0.2, 1.0, 0.1333, 1.0, 0.1333, 0.5, 0.3476, 0.4693, 0.25, 0.49, 0.1524, 0.4693, 0.07165, 0.4106, 0.02175, 0.3242, 0.01131, 0.2249, 0.04215, 0.13, 0.1089, 0.05584, 0.2001, 0.01524, 0.2999, 0.01524, 0.3911, 0.05584, 0.4578, 0.13, 0.4887, 0.2249, 0.4783, 0.3242, 0.4284, 0.4106, 0.1333, 0.5, 0.1333, 1.0, 0.06667, 1.0, 0.06667, 0.5, 0.06667, 0.5, 0.06667, 1.0, 4.47e-08, 1.0, 4.47e-08, 0.5, 0.75, 0.49, 0.8476, 0.4693, 0.9284, 0.4106, 0.9783, 0.3242, 0.9887, 0.2249, 0.9578, 0.13, 0.8911, 0.05584, 0.7999, 0.01524, 0.7001, 0.01524, 0.6089, 0.05584, 0.5422, 0.13, 0.5113, 0.2249, 0.5217, 0.3242, 0.5716, 0.4106, 0.6524, 0.4693])
me_cylinder_003.update()
me_cylinder_004 = bpy.data.meshes.new('Cylinder.004')
me_cylinder_004.from_pydata([(0.0, 1.0, -1.0), (0.0, 0.6469, 1.0), (0.4339, 0.901, -1.0), (0.2807, 0.5829, 1.0), (0.7818, 0.6235, -1.0), (0.5058, 0.4034, 1.0), (0.9749, 0.2225, -1.0), (0.6307, 0.144, 1.0), (0.9749, -0.2225, -1.0), (0.6307, -0.144, 1.0), (0.7818, -0.6235, -1.0), (0.5058, -0.4034, 1.0), (0.4339, -0.901, -1.0), (0.2807, -0.5829, 1.0), (0.0, -1.0, -1.0), (0.0, -0.6469, 1.0), (-0.4339, -0.901, -1.0), (-0.2807, -0.5829, 1.0), (-0.7818, -0.6235, -1.0), (-0.5058, -0.4034, 1.0), (-0.9749, -0.2225, -1.0), (-0.6307, -0.144, 1.0), (-0.9749, 0.2225, -1.0), (-0.6307, 0.144, 1.0), (-0.7818, 0.6235, -1.0), (-0.5058, 0.4034, 1.0), (-0.4339, 0.901, -1.0), (-0.2807, 0.5829, 1.0), (0.4339, 0.901, 1.0), (0.0, 1.0, 1.0), (0.7818, 0.6235, 1.0), (0.9749, 0.2225, 1.0), (0.9749, -0.2225, 1.0), (0.7818, -0.6235, 1.0), (0.4339, -0.901, 1.0), (0.0, -1.0, 1.0), (-0.4339, -0.901, 1.0), (-0.7818, -0.6235, 1.0), (-0.9749, -0.2225, 1.0), (-0.9749, 0.2225, 1.0), (-0.7818, 0.6235, 1.0), (-0.4339, 0.901, 1.0), (0.1386, 0.2878, 0.3379), (-6.332e-08, 0.3194, 0.3379), (0.2497, 0.1991, 0.3379), (0.3114, 0.07107, 0.3379), (0.3114, -0.07107, 0.3379), (0.2497, -0.1991, 0.3379), (0.1386, -0.2878, 0.3379), (1.756e-09, -0.3194, 0.3379), (-0.1386, -0.2878, 0.3379), (-0.2497, -0.1991, 0.3379), (-0.3114, -0.07107, 0.3379), (-0.3114, 0.07107, 0.3379), (-0.2497, 0.1991, 0.3379), (-0.1386, 0.2878, 0.3379), (0.2807, 0.5829, 0.3379), (-3.078e-08, 0.6469, 0.3379), (0.5058, 0.4034, 0.3379), (0.6307, 0.144, 0.3379), (0.6307, -0.144, 0.3379), (0.5058, -0.4034, 0.3379), (0.2807, -0.5829, 0.3379), (-3.078e-08, -0.6469, 0.3379), (-0.2807, -0.5829, 0.3379), (-0.5058, -0.4034, 0.3379), (-0.6307, -0.144, 0.3379), (-0.6307, 0.144, 0.3379), (-0.5058, 0.4034, 0.3379), (-0.2807, 0.5829, 0.3379), (0.1386, 0.2878, 0.6293), (-4.978e-08, 0.3194, 0.6293), (0.2497, 0.1991, 0.6293), (0.3114, 0.07107, 0.6293), (0.3114, -0.07107, 0.6293), (0.2497, -0.1991, 0.6293), (0.1386, -0.2878, 0.6293), (1.53e-08, -0.3194, 0.6293), (-0.1386, -0.2878, 0.6293), (-0.2497, -0.1991, 0.6293), (-0.3114, -0.07107, 0.6293), (-0.3114, 0.07107, 0.6293), (-0.2497, 0.1991, 0.6293), (-0.1386, 0.2878, 0.6293), (0.5058, 0.4034, 0.1573), (0.2807, 0.5829, 0.1573), (0.6307, -0.144, 0.1573), (0.6307, 0.144, 0.1573), (0.2807, -0.5829, 0.1573), (0.5058, -0.4034, 0.1573), (-0.2807, -0.5829, 0.1573), (-3.918e-08, -0.6469, 0.1573), (-0.6307, -0.144, 0.1573), (-0.5058, -0.4034, 0.1573), (-0.5058, 0.4034, 0.1573), (-0.6307, 0.144, 0.1573), (-3.918e-08, 0.6469, 0.1573), (-0.2807, 0.5829, 0.1573), (0.2497, 0.1991, 0.1573), (0.1386, 0.2878, 0.1573), (0.3114, -0.07107, 0.1573), (0.3114, 0.07107, 0.1573), (0.1386, -0.2878, 0.1573), (0.2497, -0.1991, 0.1573), (-0.1386, -0.2878, 0.1573), (-6.642e-09, -0.3194, 0.1573), (-0.3114, -0.07107, 0.1573), (-0.2497, -0.1991, 0.1573), (-0.2497, 0.1991, 0.1573), (-0.3114, 0.07107, 0.1573), (-7.172e-08, 0.3194, 0.1573), (-0.1386, 0.2878, 0.1573)], [], [(0, 29, 28, 2), (2, 28, 30, 4), (4, 30, 31, 6), (6, 31, 32, 8), (8, 32, 33, 10), (10, 33, 34, 12), (12, 34, 35, 14), (14, 35, 36, 16), (16, 36, 37, 18), (18, 37, 38, 20), (20, 38, 39, 22), (22, 39, 40, 24), (23, 21, 66, 67), (24, 40, 41, 26), (26, 41, 29, 0), (0, 2, 4, 6, 8, 10, 12, 14, 16, 18, 20, 22, 24, 26), (1, 3, 28, 29), (3, 5, 30, 28), (5, 7, 31, 30), (7, 9, 32, 31), (9, 11, 33, 32), (11, 13, 34, 33), (13, 15, 35, 34), (15, 17, 36, 35), (17, 19, 37, 36), (19, 21, 38, 37), (21, 23, 39, 38), (23, 25, 40, 39), (25, 27, 41, 40), (27, 1, 29, 41), (45, 44, 72, 73), (9, 7, 59, 60), (25, 23, 67, 68), (11, 9, 60, 61), (27, 25, 68, 69), (13, 11, 61, 62), (1, 27, 69, 57), (15, 13, 62, 63), (17, 15, 63, 64), (3, 1, 57, 56), (19, 17, 64, 65), (5, 3, 56, 58), (21, 19, 65, 66), (7, 5, 58, 59), (43, 42, 56, 57), (45, 46, 100, 101), (44, 45, 59, 58), (44, 58, 84, 98), (46, 47, 61, 60), (60, 59, 87, 86), (48, 49, 63, 62), (56, 42, 99, 85), (50, 51, 65, 64), (42, 44, 98, 99), (52, 53, 67, 66), (43, 57, 96, 110), (54, 55, 69, 68), (69, 55, 111, 97), (70, 71, 83, 82, 81, 80, 79, 78, 77, 76, 75, 74, 73, 72), (53, 52, 80, 81), (46, 45, 73, 74), (54, 53, 81, 82), (47, 46, 74, 75), (55, 54, 82, 83), (48, 47, 75, 76), (43, 55, 83, 71), (49, 48, 76, 77), (50, 49, 77, 78), (42, 43, 71, 70), (51, 50, 78, 79), (44, 42, 70, 72), (52, 51, 79, 80), (99, 98, 84, 85), (101, 100, 86, 87), (103, 102, 88, 89), (105, 104, 90, 91), (107, 106, 92, 93), (109, 108, 94, 95), (111, 110, 96, 97), (59, 45, 101, 87), (62, 61, 89, 88), (46, 60, 86, 100), (47, 48, 102, 103), (61, 47, 103, 89), (64, 63, 91, 90), (48, 62, 88, 102), (49, 50, 104, 105), (63, 49, 105, 91), (66, 65, 93, 92), (50, 64, 90, 104), (51, 52, 106, 107), (65, 51, 107, 93), (68, 67, 95, 94), (52, 66, 92, 106), (53, 54, 108, 109), (67, 53, 109, 95), (57, 69, 97, 96), (54, 68, 94, 108), (55, 43, 110, 111), (58, 56, 85, 84)])
_uv = me_cylinder_004.uv_layers.new(name='UVMap')
_uv.uv.foreach_set('vector', [1.0, 0.5, 1.0, 1.0, 0.9286, 1.0, 0.9286, 0.5, 0.9286, 0.5, 0.9286, 1.0, 0.8571, 1.0, 0.8571, 0.5, 0.8571, 0.5, 0.8571, 1.0, 0.7857, 1.0, 0.7857, 0.5, 0.7857, 0.5, 0.7857, 1.0, 0.7143, 1.0, 0.7143, 0.5, 0.7143, 0.5, 0.7143, 1.0, 0.6429, 1.0, 0.6429, 0.5, 0.6429, 0.5, 0.6429, 1.0, 0.5714, 1.0, 0.5714, 0.5, 0.5714, 0.5, 0.5714, 1.0, 0.5, 1.0, 0.5, 0.5, 0.5, 0.5, 0.5, 1.0, 0.4286, 1.0, 0.4286, 0.5, 0.4286, 0.5, 0.4286, 1.0, 0.3571, 1.0, 0.3571, 0.5, 0.3571, 0.5, 0.3571, 1.0, 0.2857, 1.0, 0.2857, 0.5, 0.2857, 0.5, 0.2857, 1.0, 0.2143, 1.0, 0.2143, 0.5, 0.2143, 0.5, 0.2143, 1.0, 0.1429, 1.0, 0.1429, 0.5, 0.09863, 0.2845, 0.09863, 0.2155, 0.09863, 0.2155, 0.09863, 0.2845, 0.1429, 0.5, 0.1429, 1.0, 0.07143, 1.0, 0.07143, 0.5, 0.07143, 0.5, 0.07143, 1.0, -1.341e-07, 1.0, -1.341e-07, 0.5, 0.75, 0.49, 0.8541, 0.4662, 0.9376, 0.3996, 0.984, 0.3034, 0.984, 0.1966, 0.9376, 0.1004, 0.8541, 0.03377, 0.75, 0.01, 0.6459, 0.03377, 0.5624, 0.1004, 0.516, 0.1966, 0.516, 0.3034, 0.5624, 0.3996, 0.6459, 0.4662, 0.25, 0.4053, 0.3174, 0.3899, 0.3541, 0.4662, 0.25, 0.49, 0.3174, 0.3899, 0.3714, 0.3468, 0.4376, 0.3996, 0.3541, 0.4662, 0.3714, 0.3468, 0.4014, 0.2845, 0.484, 0.3034, 0.4376, 0.3996, 0.4014, 0.2845, 0.4014, 0.2155, 0.484, 0.1966, 0.484, 0.3034, 0.4014, 0.2155, 0.3714, 0.1532, 0.4376, 0.1004, 0.484, 0.1966, 0.3714, 0.1532, 0.3174, 0.1101, 0.3541, 0.03377, 0.4376, 0.1004, 0.3174, 0.1101, 0.25, 0.09474, 0.25, 0.01, 0.3541, 0.03377, 0.25, 0.09474, 0.1826, 0.1101, 0.1459, 0.03377, 0.25, 0.01, 0.1826, 0.1101, 0.1286, 0.1532, 0.06236, 0.1004, 0.1459, 0.03377, 0.1286, 0.1532, 0.09863, 0.2155, 0.01602, 0.1966, 0.06236, 0.1004, 0.09863, 0.2155, 0.09863, 0.2845, 0.01602, 0.3034, 0.01602, 0.1966, 0.09863, 0.2845, 0.1286, 0.3468, 0.06236, 0.3996, 0.01602, 0.3034, 0.1286, 0.3468, 0.1826, 0.3899, 0.1459, 0.4662, 0.06236, 0.3996, 0.1826, 0.3899, 0.25, 0.4053, 0.25, 0.49, 0.1459, 0.4662, 0.3247, 0.2671, 0.3099, 0.2978, 0.3099, 0.2978, 0.3247, 0.2671, 0.4014, 0.2155, 0.4014, 0.2845, 0.4014, 0.2845, 0.4014, 0.2155, 0.1286, 0.3468, 0.09863, 0.2845, 0.09863, 0.2845, 0.1286, 0.3468, 0.3714, 0.1532, 0.4014, 0.2155, 0.4014, 0.2155, 0.3714, 0.1532, 0.1826, 0.3899, 0.1286, 0.3468, 0.1286, 0.3468, 0.1826, 0.3899, 0.3174, 0.1101, 0.3714, 0.1532, 0.3714, 0.1532, 0.3174, 0.1101, 0.25, 0.4053, 0.1826, 0.3899, 0.1826, 0.3899, 0.25, 0.4053, 0.25, 0.09474, 0.3174, 0.1101, 0.3174, 0.1101, 0.25, 0.09474, 0.1826, 0.1101, 0.25, 0.09474, 0.25, 0.09474, 0.1826, 0.1101, 0.3174, 0.3899, 0.25, 0.4053, 0.25, 0.4053, 0.3174, 0.3899, 0.1286, 0.1532, 0.1826, 0.1101, 0.1826, 0.1101, 0.1286, 0.1532, 0.3714, 0.3468, 0.3174, 0.3899, 0.3174, 0.3899, 0.3714, 0.3468, 0.09863, 0.2155, 0.1286, 0.1532, 0.1286, 0.1532, 0.09863, 0.2155, 0.4014, 0.2845, 0.3714, 0.3468, 0.3714, 0.3468, 0.4014, 0.2845, 0.25, 0.3267, 0.2833, 0.3191, 0.3174, 0.3899, 0.25, 0.4053, 0.3247, 0.2671, 0.3247, 0.2329, 0.3247, 0.2329, 0.3247, 0.2671, 0.3099, 0.2978, 0.3247, 0.2671, 0.4014, 0.2845, 0.3714, 0.3468, 0.3099, 0.2978, 0.3714, 0.3468, 0.3714, 0.3468, 0.3099, 0.2978, 0.3247, 0.2329, 0.3099, 0.2022, 0.3714, 0.1532, 0.4014, 0.2155, 0.4014, 0.2155, 0.4014, 0.2845, 0.4014, 0.2845, 0.4014, 0.2155, 0.2833, 0.1809, 0.25, 0.1733, 0.25, 0.09474, 0.3174, 0.1101, 0.3174, 0.3899, 0.2833, 0.3191, 0.2833, 0.3191, 0.3174, 0.3899, 0.2167, 0.1809, 0.1901, 0.2022, 0.1286, 0.1532, 0.1826, 0.1101, 0.2833, 0.3191, 0.3099, 0.2978, 0.3099, 0.2978, 0.2833, 0.3191, 0.1753, 0.2329, 0.1753, 0.2671, 0.09863, 0.2845, 0.09863, 0.2155, 0.25, 0.3267, 0.25, 0.4053, 0.25, 0.4053, 0.25, 0.3267, 0.1901, 0.2978, 0.2167, 0.3191, 0.1826, 0.3899, 0.1286, 0.3468, 0.1826, 0.3899, 0.2167, 0.3191, 0.2167, 0.3191, 0.1826, 0.3899, 0.2833, 0.3191, 0.25, 0.3267, 0.2167, 0.3191, 0.1901, 0.2978, 0.1753, 0.2671, 0.1753, 0.2329, 0.1901, 0.2022, 0.2167, 0.1809, 0.25, 0.1733, 0.2833, 0.1809, 0.3099, 0.2022, 0.3247, 0.2329, 0.3247, 0.2671, 0.3099, 0.2978, 0.1753, 0.2671, 0.1753, 0.2329, 0.1753, 0.2329, 0.1753, 0.2671, 0.3247, 0.2329, 0.3247, 0.2671, 0.3247, 0.2671, 0.3247, 0.2329, 0.1901, 0.2978, 0.1753, 0.2671, 0.1753, 0.2671, 0.1901, 0.2978, 0.3099, 0.2022, 0.3247, 0.2329, 0.3247, 0.2329, 0.3099, 0.2022, 0.2167, 0.3191, 0.1901, 0.2978, 0.1901, 0.2978, 0.2167, 0.3191, 0.2833, 0.1809, 0.3099, 0.2022, 0.3099, 0.2022, 0.2833, 0.1809, 0.25, 0.3267, 0.2167, 0.3191, 0.2167, 0.3191, 0.25, 0.3267, 0.25, 0.1733, 0.2833, 0.1809, 0.2833, 0.1809, 0.25, 0.1733, 0.2167, 0.1809, 0.25, 0.1733, 0.25, 0.1733, 0.2167, 0.1809, 0.2833, 0.3191, 0.25, 0.3267, 0.25, 0.3267, 0.2833, 0.3191, 0.1901, 0.2022, 0.2167, 0.1809, 0.2167, 0.1809, 0.1901, 0.2022, 0.3099, 0.2978, 0.2833, 0.3191, 0.2833, 0.3191, 0.3099, 0.2978, 0.1753, 0.2329, 0.1901, 0.2022, 0.1901, 0.2022, 0.1753, 0.2329, 0.2833, 0.3191, 0.3099, 0.2978, 0.3714, 0.3468, 0.3174, 0.3899, 0.3247, 0.2671, 0.3247, 0.2329, 0.4014, 0.2155, 0.4014, 0.2845, 0.3099, 0.2022, 0.2833, 0.1809, 0.3174, 0.1101, 0.3714, 0.1532, 0.25, 0.1733, 0.2167, 0.1809, 0.1826, 0.1101, 0.25, 0.09474, 0.1901, 0.2022, 0.1753, 0.2329, 0.09863, 0.2155, 0.1286, 0.1532, 0.1753, 0.2671, 0.1901, 0.2978, 0.1286, 0.3468, 0.09863, 0.2845, 0.2167, 0.3191, 0.25, 0.3267, 0.25, 0.4053, 0.1826, 0.3899, 0.4014, 0.2845, 0.3247, 0.2671, 0.3247, 0.2671, 0.4014, 0.2845, 0.3174, 0.1101, 0.3714, 0.1532, 0.3714, 0.1532, 0.3174, 0.1101, 0.3247, 0.2329, 0.4014, 0.2155, 0.4014, 0.2155, 0.3247, 0.2329, 0.3099, 0.2022, 0.2833, 0.1809, 0.2833, 0.1809, 0.3099, 0.2022, 0.3714, 0.1532, 0.3099, 0.2022, 0.3099, 0.2022, 0.3714, 0.1532, 0.1826, 0.1101, 0.25, 0.09474, 0.25, 0.09474, 0.1826, 0.1101, 0.2833, 0.1809, 0.3174, 0.1101, 0.3174, 0.1101, 0.2833, 0.1809, 0.25, 0.1733, 0.2167, 0.1809, 0.2167, 0.1809, 0.25, 0.1733, 0.25, 0.09474, 0.25, 0.1733, 0.25, 0.1733, 0.25, 0.09474, 0.09863, 0.2155, 0.1286, 0.1532, 0.1286, 0.1532, 0.09863, 0.2155, 0.2167, 0.1809, 0.1826, 0.1101, 0.1826, 0.1101, 0.2167, 0.1809, 0.1901, 0.2022, 0.1753, 0.2329, 0.1753, 0.2329, 0.1901, 0.2022, 0.1286, 0.1532, 0.1901, 0.2022, 0.1901, 0.2022, 0.1286, 0.1532, 0.1286, 0.3468, 0.09863, 0.2845, 0.09863, 0.2845, 0.1286, 0.3468, 0.1753, 0.2329, 0.09863, 0.2155, 0.09863, 0.2155, 0.1753, 0.2329, 0.1753, 0.2671, 0.1901, 0.2978, 0.1901, 0.2978, 0.1753, 0.2671, 0.09863, 0.2845, 0.1753, 0.2671, 0.1753, 0.2671, 0.09863, 0.2845, 0.25, 0.4053, 0.1826, 0.3899, 0.1826, 0.3899, 0.25, 0.4053, 0.1901, 0.2978, 0.1286, 0.3468, 0.1286, 0.3468, 0.1901, 0.2978, 0.2167, 0.3191, 0.25, 0.3267, 0.25, 0.3267, 0.2167, 0.3191, 0.3714, 0.3468, 0.3174, 0.3899, 0.3174, 0.3899, 0.3714, 0.3468])
me_cylinder_004.update()
me_cube_001 = bpy.data.meshes.new('Cube.001')
me_cube_001.from_pydata([(-1.0, -1.0, -1.0), (-1.0, -1.0, 1.0), (-1.0, 1.0, -1.0), (-1.0, 1.0, 1.0), (1.0, -1.0, -1.0), (1.0, -1.0, 1.0), (1.0, 1.0, -1.0), (1.0, 1.0, 1.0), (0.2455, 1.0, -1.0), (0.2455, 1.0, 1.0), (0.2455, -1.0, -1.0), (0.2455, -1.0, 1.0)], [], [(0, 1, 3, 2), (8, 9, 7, 6), (6, 7, 5, 4), (10, 11, 1, 0), (8, 6, 4, 10), (9, 3, 1, 11), (7, 9, 11, 5), (2, 8, 10, 0), (4, 5, 11, 10), (2, 3, 9, 8)])
_uv = me_cube_001.uv_layers.new(name='UVMap')
_uv.uv.foreach_set('vector', [0.375, 0.0, 0.625, 0.0, 0.625, 0.25, 0.375, 0.25, 0.375, 0.4057, 0.625, 0.4057, 0.625, 0.5, 0.375, 0.5, 0.375, 0.5, 0.625, 0.5, 0.625, 0.75, 0.375, 0.75, 0.375, 0.8443, 0.625, 0.8443, 0.625, 1.0, 0.375, 1.0, 0.2807, 0.5, 0.375, 0.5, 0.375, 0.75, 0.2807, 0.75, 0.7193, 0.5, 0.875, 0.5, 0.875, 0.75, 0.7193, 0.75, 0.625, 0.5, 0.7193, 0.5, 0.7193, 0.75, 0.625, 0.75, 0.125, 0.5, 0.2807, 0.5, 0.2807, 0.75, 0.125, 0.75, 0.375, 0.75, 0.625, 0.75, 0.625, 0.8443, 0.375, 0.8443, 0.375, 0.25, 0.625, 0.25, 0.625, 0.4057, 0.375, 0.4057])
me_cube_001.update()
me_cube_003 = bpy.data.meshes.new('Cube.003')
me_cube_003.from_pydata([(-1.0, -1.0, -1.0), (-1.0, -1.0, 1.0), (-1.0, 1.0, -1.0), (-1.0, 1.0, 1.0), (1.0, -1.0, -1.0), (1.0, -1.0, 1.0), (1.0, 1.0, -1.0), (1.0, 1.0, 1.0), (0.3674, 1.0, -1.0), (0.3674, 1.0, 1.0), (0.3674, -1.0, -1.0), (0.3674, -1.0, 1.0), (-1.307, 0.4903, -2.002), (-1.307, -0.4903, -2.002), (-1.307, -0.4903, -1.022), (-1.307, 0.4903, -1.022)], [], [(1, 3, 15, 14), (8, 9, 7, 6), (6, 7, 5, 4), (10, 11, 1, 0), (8, 6, 4, 10), (9, 3, 1, 11), (7, 9, 11, 5), (2, 8, 10, 0), (4, 5, 11, 10), (2, 3, 9, 8), (13, 14, 15, 12), (2, 0, 13, 12), (3, 2, 12, 15), (0, 1, 14, 13)])
_uv = me_cube_003.uv_layers.new(name='UVMap')
_uv.uv.foreach_set('vector', [0.875, 0.75, 0.875, 0.5, 0.875, 0.5, 0.875, 0.75, 0.375, 0.4209, 0.625, 0.4209, 0.625, 0.5, 0.375, 0.5, 0.375, 0.5, 0.625, 0.5, 0.625, 0.75, 0.375, 0.75, 0.375, 0.8291, 0.625, 0.8291, 0.625, 1.0, 0.375, 1.0, 0.2959, 0.5, 0.375, 0.5, 0.375, 0.75, 0.2959, 0.75, 0.7041, 0.5, 0.875, 0.5, 0.875, 0.75, 0.7041, 0.75, 0.625, 0.5, 0.7041, 0.5, 0.7041, 0.75, 0.625, 0.75, 0.125, 0.5, 0.2959, 0.5, 0.2959, 0.75, 0.125, 0.75, 0.375, 0.75, 0.625, 0.75, 0.625, 0.8291, 0.375, 0.8291, 0.375, 0.25, 0.625, 0.25, 0.625, 0.4209, 0.375, 0.4209, 0.375, 0.0, 0.625, 0.0, 0.625, 0.25, 0.375, 0.25, 0.125, 0.5, 0.125, 0.75, 0.125, 0.75, 0.125, 0.5, 0.625, 0.25, 0.375, 0.25, 0.375, 0.25, 0.625, 0.25, 0.375, 1.0, 0.625, 1.0, 0.625, 1.0, 0.375, 1.0])
me_cube_003.update()
me_cube_004 = bpy.data.meshes.new('Cube.004')
me_cube_004.from_pydata([(-1.0, -1.0, -1.0), (-1.0, -1.0, 1.0), (-1.0, 1.0, -1.0), (-1.0, 1.0, 1.0), (1.0, -1.0, -1.0), (1.0, -1.0, 1.0), (1.0, 1.0, -1.0), (1.0, 1.0, 1.0), (0.3674, 1.0, -1.0), (0.3674, 1.0, 1.0), (0.3674, -1.0, -1.0), (0.3674, -1.0, 1.0), (-1.307, 0.4903, -2.002), (-1.307, -0.4903, -2.002), (-1.307, -0.4903, -1.022), (-1.307, 0.4903, -1.022)], [], [(1, 3, 15, 14), (8, 9, 7, 6), (6, 7, 5, 4), (10, 11, 1, 0), (8, 6, 4, 10), (9, 3, 1, 11), (7, 9, 11, 5), (2, 8, 10, 0), (4, 5, 11, 10), (2, 3, 9, 8), (13, 14, 15, 12), (2, 0, 13, 12), (3, 2, 12, 15), (0, 1, 14, 13)])
_uv = me_cube_004.uv_layers.new(name='UVMap')
_uv.uv.foreach_set('vector', [0.875, 0.75, 0.875, 0.5, 0.875, 0.5, 0.875, 0.75, 0.375, 0.4209, 0.625, 0.4209, 0.625, 0.5, 0.375, 0.5, 0.375, 0.5, 0.625, 0.5, 0.625, 0.75, 0.375, 0.75, 0.375, 0.8291, 0.625, 0.8291, 0.625, 1.0, 0.375, 1.0, 0.2959, 0.5, 0.375, 0.5, 0.375, 0.75, 0.2959, 0.75, 0.7041, 0.5, 0.875, 0.5, 0.875, 0.75, 0.7041, 0.75, 0.625, 0.5, 0.7041, 0.5, 0.7041, 0.75, 0.625, 0.75, 0.125, 0.5, 0.2959, 0.5, 0.2959, 0.75, 0.125, 0.75, 0.375, 0.75, 0.625, 0.75, 0.625, 0.8291, 0.375, 0.8291, 0.375, 0.25, 0.625, 0.25, 0.625, 0.4209, 0.375, 0.4209, 0.375, 0.0, 0.625, 0.0, 0.625, 0.25, 0.375, 0.25, 0.125, 0.5, 0.125, 0.75, 0.125, 0.75, 0.125, 0.5, 0.625, 0.25, 0.375, 0.25, 0.375, 0.25, 0.625, 0.25, 0.375, 1.0, 0.625, 1.0, 0.625, 1.0, 0.375, 1.0])
me_cube_004.update()

# ---- objects
ob_cube = bpy.data.objects.new('Cube', me_cube)
ob_light = bpy.data.objects.new('Light', light_light)
ob_camera = bpy.data.objects.new('Camera', cam_camera)
ob_cylinder = bpy.data.objects.new('Cylinder', me_cylinder)
ob_cylinder_001 = bpy.data.objects.new('Cylinder.001', me_cylinder_002)
ob_cylinder_002 = bpy.data.objects.new('Cylinder.002', me_cylinder_003)
ob_cylinder_003 = bpy.data.objects.new('Cylinder.003', me_cylinder_004)
ob_cube_001 = bpy.data.objects.new('Cube.001', me_cube_001)
ob_cube_002 = bpy.data.objects.new('Cube.002', me_cube_003)
ob_cube_003 = bpy.data.objects.new('Cube.003', me_cube_004)

# ---- transforms, parenting, visibility, modifiers, constraints
ob_cube.location = (0.233, 0.9408, 1.244)
ob_cube.lock_rotations_4d = False
ob_cube.empty_display_type = 'ARROWS'
ob_cube.lineart.crease_threshold = 0.0
_m = ob_cube.modifiers.new('BTool_Cylinder', 'BOOLEAN')
_m.object = ob_cylinder
_m = ob_cube.modifiers.new('BTool_Cylinder.002', 'BOOLEAN')
_m.object = ob_cylinder_002
ob_light.location = (4.076, 1.005, 5.904)
ob_light.rotation_euler = (0.6503, 0.05522, 1.866)
ob_light.lock_rotations_4d = False
ob_light.empty_display_type = 'ARROWS'
ob_light.color = (0.0, 0.0, 0.0, 0.0)
ob_light.lineart.crease_threshold = 0.0
ob_camera.location = (7.359, -6.926, 4.958)
ob_camera.rotation_euler = (1.109, 0.0, 0.8149)
ob_camera.lock_rotations_4d = False
ob_camera.empty_display_type = 'ARROWS'
ob_camera.color = (0.0, 0.0, 0.0, 0.0)
ob_camera.display_type = 'WIRE'
ob_camera.lineart.crease_threshold = 0.0
ob_cylinder.location = (2.204, -2.862, -0.7772)
ob_cylinder.rotation_euler = (-0.0, 1.571, 0.0)
ob_cylinder.scale = (1.066, 1.066, 1.066)
ob_cylinder.hide_render = True
ob_cylinder.visible_camera = False
ob_cylinder.visible_diffuse = False
ob_cylinder.visible_glossy = False
ob_cylinder.visible_transmission = False
ob_cylinder.visible_volume_scatter = False
ob_cylinder.display_type = 'BOUNDS'
_m = ob_cylinder.modifiers.new('Mirror', 'MIRROR')
_m.mirror_object = ob_cube
ob_cylinder_001.location = (1.773, -2.862, -0.7772)
ob_cylinder_001.rotation_euler = (-0.0, 1.571, 0.0)
ob_cylinder_001.scale = (0.9602, 0.9602, 0.5914)
_m = ob_cylinder_001.modifiers.new('Mirror', 'MIRROR')
_m.mirror_object = ob_cube
_m = ob_cylinder_001.modifiers.new('Mirror.001', 'MIRROR')
ob_cylinder_002.location = (2.204, 5.331, -0.7772)
ob_cylinder_002.rotation_euler = (-0.0, 1.571, 0.0)
ob_cylinder_002.scale = (1.066, 1.066, 1.066)
ob_cylinder_002.hide_render = True
ob_cylinder_002.visible_camera = False
ob_cylinder_002.visible_diffuse = False
ob_cylinder_002.visible_glossy = False
ob_cylinder_002.visible_transmission = False
ob_cylinder_002.visible_volume_scatter = False
ob_cylinder_002.display_type = 'BOUNDS'
_m = ob_cylinder_002.modifiers.new('Mirror', 'MIRROR')
_m.mirror_object = ob_cube
ob_cylinder_003.location = (1.773, 5.331, -0.7772)
ob_cylinder_003.rotation_euler = (-0.0, 1.571, 0.0)
ob_cylinder_003.scale = (0.9602, 0.9602, 0.5914)
_m = ob_cylinder_003.modifiers.new('Mirror', 'MIRROR')
_m.mirror_object = ob_cube
_m = ob_cylinder_003.modifiers.new('Mirror.001', 'MIRROR')
ob_cube_001.location = (1.584, -5.034, 0.5763)
ob_cube_001.scale = (0.3953, 0.1301, 0.1301)
_m = ob_cube_001.modifiers.new('Mirror', 'MIRROR')
_m.mirror_object = ob_cube
ob_cube_002.location = (2.575, -0.9896, 1.183)
ob_cube_002.scale = (0.322, 0.1078, 0.1346)
ob_cube_003.location = (-2.554, -0.9896, 1.168)
ob_cube_003.rotation_euler = (0.02948, -0.002933, 3.106)
ob_cube_003.scale = (0.322, 0.1078, 0.1346)

# ---- collection membership
col_collection.objects.link(ob_cube)
col_collection.objects.link(ob_light)
col_collection.objects.link(ob_camera)
col_collection.objects.link(ob_cylinder)
col_collection.objects.link(ob_cylinder_001)
col_collection.objects.link(ob_cylinder_002)
col_collection.objects.link(ob_cylinder_003)
col_collection.objects.link(ob_cube_001)
col_collection.objects.link(ob_cube_002)
col_collection.objects.link(ob_cube_003)

# ---- scene / render settings (as saved in the file)
scene.camera = ob_camera
scene.frame_start = 1; scene.frame_end = 250; scene.frame_set(1)
scene.render.engine = 'BLENDER_EEVEE_NEXT'
scene.cycles.sampling_pattern = 'TABULATED_SOBOL'
scene.cycles.use_light_tree = False
scene.view_settings.view_transform = 'Filmic'
bpy.context.view_layer.update()
